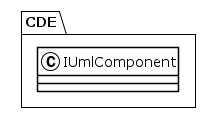

The diagram above was rendered by PlantUML. Its source (embedded in the PNG):
@startuml
!theme plain
package CDE {
class IUmlComponent {
}
}
@enduml